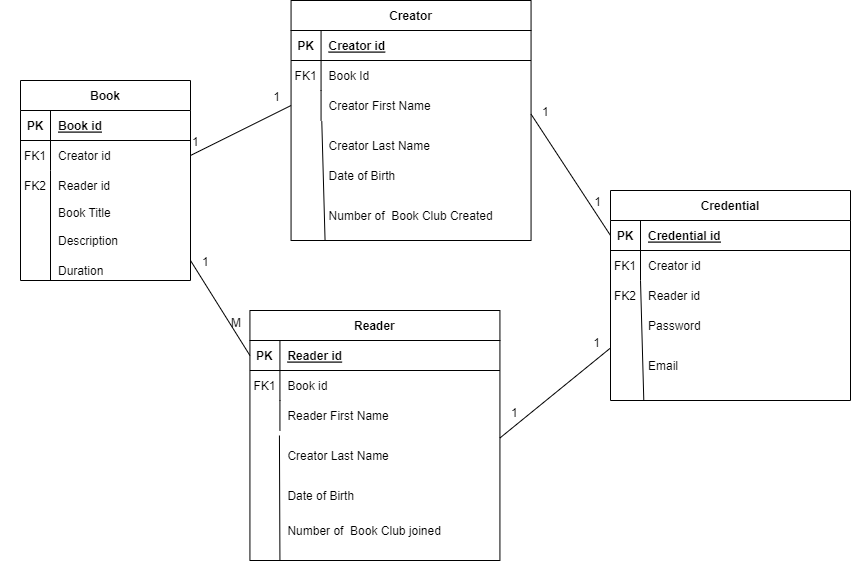

The diagram above was exported from draw.io. Its source (the exported page's mxGraphModel, read from the mxfile embedded in the PNG):
<mxGraphModel dx="2350" dy="773" grid="1" gridSize="10" guides="1" tooltips="1" connect="1" arrows="1" fold="1" page="1" pageScale="1" pageWidth="850" pageHeight="1100" math="0" shadow="0" extFonts="Permanent Marker^https://fonts.googleapis.com/css?family=Permanent+Marker">
  <root>
    <mxCell id="0" />
    <mxCell id="1" parent="0" />
    <mxCell id="C-vyLk0tnHw3VtMMgP7b-2" value="Creator" style="shape=table;startSize=30;container=1;collapsible=1;childLayout=tableLayout;fixedRows=1;rowLines=0;fontStyle=1;align=center;resizeLast=1;" parent="1" vertex="1">
      <mxGeometry x="280.56" y="50" width="240" height="240" as="geometry" />
    </mxCell>
    <mxCell id="C-vyLk0tnHw3VtMMgP7b-3" value="" style="shape=partialRectangle;collapsible=0;dropTarget=0;pointerEvents=0;fillColor=none;points=[[0,0.5],[1,0.5]];portConstraint=eastwest;top=0;left=0;right=0;bottom=1;" parent="C-vyLk0tnHw3VtMMgP7b-2" vertex="1">
      <mxGeometry y="30" width="240" height="30" as="geometry" />
    </mxCell>
    <mxCell id="C-vyLk0tnHw3VtMMgP7b-4" value="PK" style="shape=partialRectangle;overflow=hidden;connectable=0;fillColor=none;top=0;left=0;bottom=0;right=0;fontStyle=1;" parent="C-vyLk0tnHw3VtMMgP7b-3" vertex="1">
      <mxGeometry width="30" height="30" as="geometry">
        <mxRectangle width="30" height="30" as="alternateBounds" />
      </mxGeometry>
    </mxCell>
    <mxCell id="C-vyLk0tnHw3VtMMgP7b-5" value="Creator id" style="shape=partialRectangle;overflow=hidden;connectable=0;fillColor=none;top=0;left=0;bottom=0;right=0;align=left;spacingLeft=6;fontStyle=5;" parent="C-vyLk0tnHw3VtMMgP7b-3" vertex="1">
      <mxGeometry x="30" width="210" height="30" as="geometry">
        <mxRectangle width="210" height="30" as="alternateBounds" />
      </mxGeometry>
    </mxCell>
    <mxCell id="C-vyLk0tnHw3VtMMgP7b-6" value="" style="shape=partialRectangle;collapsible=0;dropTarget=0;pointerEvents=0;fillColor=none;points=[[0,0.5],[1,0.5]];portConstraint=eastwest;top=0;left=0;right=0;bottom=0;" parent="C-vyLk0tnHw3VtMMgP7b-2" vertex="1">
      <mxGeometry y="60" width="240" height="30" as="geometry" />
    </mxCell>
    <mxCell id="C-vyLk0tnHw3VtMMgP7b-7" value="FK1" style="shape=partialRectangle;overflow=hidden;connectable=0;fillColor=none;top=0;left=0;bottom=0;right=0;" parent="C-vyLk0tnHw3VtMMgP7b-6" vertex="1">
      <mxGeometry width="30" height="30" as="geometry">
        <mxRectangle width="30" height="30" as="alternateBounds" />
      </mxGeometry>
    </mxCell>
    <mxCell id="C-vyLk0tnHw3VtMMgP7b-8" value="Book Id" style="shape=partialRectangle;overflow=hidden;connectable=0;fillColor=none;top=0;left=0;bottom=0;right=0;align=left;spacingLeft=6;" parent="C-vyLk0tnHw3VtMMgP7b-6" vertex="1">
      <mxGeometry x="30" width="210" height="30" as="geometry">
        <mxRectangle width="210" height="30" as="alternateBounds" />
      </mxGeometry>
    </mxCell>
    <mxCell id="C-vyLk0tnHw3VtMMgP7b-9" value="" style="shape=partialRectangle;collapsible=0;dropTarget=0;pointerEvents=0;fillColor=none;points=[[0,0.5],[1,0.5]];portConstraint=eastwest;top=0;left=0;right=0;bottom=0;" parent="C-vyLk0tnHw3VtMMgP7b-2" vertex="1">
      <mxGeometry y="90" width="240" height="30" as="geometry" />
    </mxCell>
    <mxCell id="C-vyLk0tnHw3VtMMgP7b-10" value="" style="shape=partialRectangle;overflow=hidden;connectable=0;fillColor=none;top=0;left=0;bottom=0;right=0;" parent="C-vyLk0tnHw3VtMMgP7b-9" vertex="1">
      <mxGeometry width="30" height="30" as="geometry">
        <mxRectangle width="30" height="30" as="alternateBounds" />
      </mxGeometry>
    </mxCell>
    <mxCell id="C-vyLk0tnHw3VtMMgP7b-11" value="Creator First Name" style="shape=partialRectangle;overflow=hidden;connectable=0;fillColor=none;top=0;left=0;bottom=0;right=0;align=left;spacingLeft=6;" parent="C-vyLk0tnHw3VtMMgP7b-9" vertex="1">
      <mxGeometry x="30" width="210" height="30" as="geometry">
        <mxRectangle width="210" height="30" as="alternateBounds" />
      </mxGeometry>
    </mxCell>
    <mxCell id="C-vyLk0tnHw3VtMMgP7b-13" value="Reader" style="shape=table;startSize=30;container=1;collapsible=1;childLayout=tableLayout;fixedRows=1;rowLines=0;fontStyle=1;align=center;resizeLast=1;" parent="1" vertex="1">
      <mxGeometry x="239.43" y="360" width="250" height="250" as="geometry" />
    </mxCell>
    <mxCell id="C-vyLk0tnHw3VtMMgP7b-14" value="" style="shape=partialRectangle;collapsible=0;dropTarget=0;pointerEvents=0;fillColor=none;points=[[0,0.5],[1,0.5]];portConstraint=eastwest;top=0;left=0;right=0;bottom=1;" parent="C-vyLk0tnHw3VtMMgP7b-13" vertex="1">
      <mxGeometry y="30" width="250" height="30" as="geometry" />
    </mxCell>
    <mxCell id="C-vyLk0tnHw3VtMMgP7b-15" value="PK" style="shape=partialRectangle;overflow=hidden;connectable=0;fillColor=none;top=0;left=0;bottom=0;right=0;fontStyle=1;" parent="C-vyLk0tnHw3VtMMgP7b-14" vertex="1">
      <mxGeometry width="30" height="30" as="geometry">
        <mxRectangle width="30" height="30" as="alternateBounds" />
      </mxGeometry>
    </mxCell>
    <mxCell id="C-vyLk0tnHw3VtMMgP7b-16" value="Reader id" style="shape=partialRectangle;overflow=hidden;connectable=0;fillColor=none;top=0;left=0;bottom=0;right=0;align=left;spacingLeft=6;fontStyle=5;" parent="C-vyLk0tnHw3VtMMgP7b-14" vertex="1">
      <mxGeometry x="30" width="220" height="30" as="geometry">
        <mxRectangle width="220" height="30" as="alternateBounds" />
      </mxGeometry>
    </mxCell>
    <mxCell id="C-vyLk0tnHw3VtMMgP7b-17" value="" style="shape=partialRectangle;collapsible=0;dropTarget=0;pointerEvents=0;fillColor=none;points=[[0,0.5],[1,0.5]];portConstraint=eastwest;top=0;left=0;right=0;bottom=0;" parent="C-vyLk0tnHw3VtMMgP7b-13" vertex="1">
      <mxGeometry y="60" width="250" height="30" as="geometry" />
    </mxCell>
    <mxCell id="C-vyLk0tnHw3VtMMgP7b-18" value="FK1" style="shape=partialRectangle;overflow=hidden;connectable=0;fillColor=none;top=0;left=0;bottom=0;right=0;" parent="C-vyLk0tnHw3VtMMgP7b-17" vertex="1">
      <mxGeometry width="30" height="30" as="geometry">
        <mxRectangle width="30" height="30" as="alternateBounds" />
      </mxGeometry>
    </mxCell>
    <mxCell id="C-vyLk0tnHw3VtMMgP7b-19" value="Book id" style="shape=partialRectangle;overflow=hidden;connectable=0;fillColor=none;top=0;left=0;bottom=0;right=0;align=left;spacingLeft=6;" parent="C-vyLk0tnHw3VtMMgP7b-17" vertex="1">
      <mxGeometry x="30" width="220" height="30" as="geometry">
        <mxRectangle width="220" height="30" as="alternateBounds" />
      </mxGeometry>
    </mxCell>
    <mxCell id="C-vyLk0tnHw3VtMMgP7b-20" value="" style="shape=partialRectangle;collapsible=0;dropTarget=0;pointerEvents=0;fillColor=none;points=[[0,0.5],[1,0.5]];portConstraint=eastwest;top=0;left=0;right=0;bottom=0;" parent="C-vyLk0tnHw3VtMMgP7b-13" vertex="1">
      <mxGeometry y="90" width="250" height="30" as="geometry" />
    </mxCell>
    <mxCell id="C-vyLk0tnHw3VtMMgP7b-21" value="" style="shape=partialRectangle;overflow=hidden;connectable=0;fillColor=none;top=0;left=0;bottom=0;right=0;" parent="C-vyLk0tnHw3VtMMgP7b-20" vertex="1">
      <mxGeometry width="30" height="30" as="geometry">
        <mxRectangle width="30" height="30" as="alternateBounds" />
      </mxGeometry>
    </mxCell>
    <mxCell id="C-vyLk0tnHw3VtMMgP7b-22" value="Reader First Name" style="shape=partialRectangle;overflow=hidden;connectable=0;fillColor=none;top=0;left=0;bottom=0;right=0;align=left;spacingLeft=6;" parent="C-vyLk0tnHw3VtMMgP7b-20" vertex="1">
      <mxGeometry x="30" width="220" height="30" as="geometry">
        <mxRectangle width="220" height="30" as="alternateBounds" />
      </mxGeometry>
    </mxCell>
    <mxCell id="C-vyLk0tnHw3VtMMgP7b-23" value="Book" style="shape=table;startSize=30;container=1;collapsible=1;childLayout=tableLayout;fixedRows=1;rowLines=0;fontStyle=1;align=center;resizeLast=1;" parent="1" vertex="1">
      <mxGeometry x="10" y="130" width="170" height="200" as="geometry" />
    </mxCell>
    <mxCell id="C-vyLk0tnHw3VtMMgP7b-24" value="" style="shape=partialRectangle;collapsible=0;dropTarget=0;pointerEvents=0;fillColor=none;points=[[0,0.5],[1,0.5]];portConstraint=eastwest;top=0;left=0;right=0;bottom=1;" parent="C-vyLk0tnHw3VtMMgP7b-23" vertex="1">
      <mxGeometry y="30" width="170" height="30" as="geometry" />
    </mxCell>
    <mxCell id="C-vyLk0tnHw3VtMMgP7b-25" value="PK" style="shape=partialRectangle;overflow=hidden;connectable=0;fillColor=none;top=0;left=0;bottom=0;right=0;fontStyle=1;" parent="C-vyLk0tnHw3VtMMgP7b-24" vertex="1">
      <mxGeometry width="30" height="30" as="geometry">
        <mxRectangle width="30" height="30" as="alternateBounds" />
      </mxGeometry>
    </mxCell>
    <mxCell id="C-vyLk0tnHw3VtMMgP7b-26" value="Book id" style="shape=partialRectangle;overflow=hidden;connectable=0;fillColor=none;top=0;left=0;bottom=0;right=0;align=left;spacingLeft=6;fontStyle=5;" parent="C-vyLk0tnHw3VtMMgP7b-24" vertex="1">
      <mxGeometry x="30" width="140" height="30" as="geometry">
        <mxRectangle width="140" height="30" as="alternateBounds" />
      </mxGeometry>
    </mxCell>
    <mxCell id="C-vyLk0tnHw3VtMMgP7b-27" value="" style="shape=partialRectangle;collapsible=0;dropTarget=0;pointerEvents=0;fillColor=none;points=[[0,0.5],[1,0.5]];portConstraint=eastwest;top=0;left=0;right=0;bottom=0;" parent="C-vyLk0tnHw3VtMMgP7b-23" vertex="1">
      <mxGeometry y="60" width="170" height="30" as="geometry" />
    </mxCell>
    <mxCell id="C-vyLk0tnHw3VtMMgP7b-28" value="FK1" style="shape=partialRectangle;overflow=hidden;connectable=0;fillColor=none;top=0;left=0;bottom=0;right=0;" parent="C-vyLk0tnHw3VtMMgP7b-27" vertex="1">
      <mxGeometry width="30" height="30" as="geometry">
        <mxRectangle width="30" height="30" as="alternateBounds" />
      </mxGeometry>
    </mxCell>
    <mxCell id="C-vyLk0tnHw3VtMMgP7b-29" value="Creator id" style="shape=partialRectangle;overflow=hidden;connectable=0;fillColor=none;top=0;left=0;bottom=0;right=0;align=left;spacingLeft=6;" parent="C-vyLk0tnHw3VtMMgP7b-27" vertex="1">
      <mxGeometry x="30" width="140" height="30" as="geometry">
        <mxRectangle width="140" height="30" as="alternateBounds" />
      </mxGeometry>
    </mxCell>
    <mxCell id="ymspGhx37f1ZaPFRiIxu-5" value="&#10;Book Title" style="shape=partialRectangle;overflow=hidden;connectable=0;fillColor=none;top=0;left=0;bottom=0;right=0;align=left;spacingLeft=6;" vertex="1" parent="1">
      <mxGeometry x="40" y="240" width="220" height="30" as="geometry">
        <mxRectangle width="220" height="30" as="alternateBounds" />
      </mxGeometry>
    </mxCell>
    <mxCell id="ymspGhx37f1ZaPFRiIxu-6" value="Creator Last Name" style="shape=partialRectangle;overflow=hidden;connectable=0;fillColor=none;top=0;left=0;bottom=0;right=0;align=left;spacingLeft=6;" vertex="1" parent="1">
      <mxGeometry x="310.56" y="180" width="220" height="30" as="geometry">
        <mxRectangle width="220" height="30" as="alternateBounds" />
      </mxGeometry>
    </mxCell>
    <mxCell id="ymspGhx37f1ZaPFRiIxu-7" value="Description" style="shape=partialRectangle;overflow=hidden;connectable=0;fillColor=none;top=0;left=0;bottom=0;right=0;align=left;spacingLeft=6;" vertex="1" parent="1">
      <mxGeometry x="40" y="275" width="220" height="30" as="geometry">
        <mxRectangle width="220" height="30" as="alternateBounds" />
      </mxGeometry>
    </mxCell>
    <mxCell id="ymspGhx37f1ZaPFRiIxu-9" value="Duration" style="shape=partialRectangle;overflow=hidden;connectable=0;fillColor=none;top=0;left=0;bottom=0;right=0;align=left;spacingLeft=6;" vertex="1" parent="1">
      <mxGeometry x="40" y="305" width="220" height="30" as="geometry">
        <mxRectangle width="220" height="30" as="alternateBounds" />
      </mxGeometry>
    </mxCell>
    <mxCell id="ymspGhx37f1ZaPFRiIxu-10" value="" style="endArrow=none;html=1;rounded=0;" edge="1" parent="1">
      <mxGeometry width="50" height="50" relative="1" as="geometry">
        <mxPoint x="40" y="330" as="sourcePoint" />
        <mxPoint x="40" y="220" as="targetPoint" />
        <Array as="points">
          <mxPoint x="40" y="330" />
        </Array>
      </mxGeometry>
    </mxCell>
    <mxCell id="ymspGhx37f1ZaPFRiIxu-16" value="" style="endArrow=none;html=1;rounded=0;exitX=1;exitY=0.5;exitDx=0;exitDy=0;entryX=0;entryY=0.5;entryDx=0;entryDy=0;" edge="1" parent="1" source="C-vyLk0tnHw3VtMMgP7b-27" target="C-vyLk0tnHw3VtMMgP7b-9">
      <mxGeometry relative="1" as="geometry">
        <mxPoint x="380" y="370" as="sourcePoint" />
        <mxPoint x="440" y="210" as="targetPoint" />
        <Array as="points" />
      </mxGeometry>
    </mxCell>
    <mxCell id="ymspGhx37f1ZaPFRiIxu-17" value="1" style="resizable=0;html=1;align=left;verticalAlign=bottom;" connectable="0" vertex="1" parent="ymspGhx37f1ZaPFRiIxu-16">
      <mxGeometry x="-1" relative="1" as="geometry">
        <mxPoint y="-5" as="offset" />
      </mxGeometry>
    </mxCell>
    <mxCell id="ymspGhx37f1ZaPFRiIxu-18" value="1" style="resizable=0;html=1;align=right;verticalAlign=bottom;" connectable="0" vertex="1" parent="ymspGhx37f1ZaPFRiIxu-16">
      <mxGeometry x="1" relative="1" as="geometry">
        <mxPoint x="-11" as="offset" />
      </mxGeometry>
    </mxCell>
    <mxCell id="ymspGhx37f1ZaPFRiIxu-29" value="" style="endArrow=none;html=1;rounded=0;entryX=0;entryY=0.5;entryDx=0;entryDy=0;" edge="1" parent="1" target="C-vyLk0tnHw3VtMMgP7b-14">
      <mxGeometry relative="1" as="geometry">
        <mxPoint x="180" y="310" as="sourcePoint" />
        <mxPoint x="490" y="320" as="targetPoint" />
        <Array as="points">
          <mxPoint x="180" y="310" />
        </Array>
      </mxGeometry>
    </mxCell>
    <mxCell id="ymspGhx37f1ZaPFRiIxu-30" value="1" style="resizable=0;html=1;align=left;verticalAlign=bottom;" connectable="0" vertex="1" parent="ymspGhx37f1ZaPFRiIxu-29">
      <mxGeometry x="-1" relative="1" as="geometry">
        <mxPoint x="10" y="10" as="offset" />
      </mxGeometry>
    </mxCell>
    <mxCell id="ymspGhx37f1ZaPFRiIxu-31" value="M" style="resizable=0;html=1;align=right;verticalAlign=bottom;" connectable="0" vertex="1" parent="ymspGhx37f1ZaPFRiIxu-29">
      <mxGeometry x="1" relative="1" as="geometry">
        <mxPoint x="-9" y="-24" as="offset" />
      </mxGeometry>
    </mxCell>
    <mxCell id="ymspGhx37f1ZaPFRiIxu-35" value="" style="endArrow=none;html=1;rounded=0;entryX=0.128;entryY=1.02;entryDx=0;entryDy=0;entryPerimeter=0;" edge="1" parent="1" target="C-vyLk0tnHw3VtMMgP7b-9">
      <mxGeometry width="50" height="50" relative="1" as="geometry">
        <mxPoint x="314.56" y="290" as="sourcePoint" />
        <mxPoint x="210.56" y="260" as="targetPoint" />
        <Array as="points" />
      </mxGeometry>
    </mxCell>
    <mxCell id="ymspGhx37f1ZaPFRiIxu-36" value="Date of Birth" style="shape=partialRectangle;overflow=hidden;connectable=0;fillColor=none;top=0;left=0;bottom=0;right=0;align=left;spacingLeft=6;" vertex="1" parent="1">
      <mxGeometry x="310.56" y="210" width="220" height="30" as="geometry">
        <mxRectangle width="220" height="30" as="alternateBounds" />
      </mxGeometry>
    </mxCell>
    <mxCell id="ymspGhx37f1ZaPFRiIxu-38" value="" style="endArrow=none;html=1;rounded=0;entryX=0.118;entryY=1.167;entryDx=0;entryDy=0;entryPerimeter=0;" edge="1" parent="1" target="C-vyLk0tnHw3VtMMgP7b-20">
      <mxGeometry width="50" height="50" relative="1" as="geometry">
        <mxPoint x="269.43" y="610" as="sourcePoint" />
        <mxPoint x="219.43" y="240" as="targetPoint" />
      </mxGeometry>
    </mxCell>
    <mxCell id="ymspGhx37f1ZaPFRiIxu-39" value="Creator Last Name" style="shape=partialRectangle;overflow=hidden;connectable=0;fillColor=none;top=0;left=0;bottom=0;right=0;align=left;spacingLeft=6;" vertex="1" parent="1">
      <mxGeometry x="269.43" y="490" width="220" height="30" as="geometry">
        <mxRectangle width="220" height="30" as="alternateBounds" />
      </mxGeometry>
    </mxCell>
    <mxCell id="ymspGhx37f1ZaPFRiIxu-40" value="Date of Birth" style="shape=partialRectangle;overflow=hidden;connectable=0;fillColor=none;top=0;left=0;bottom=0;right=0;align=left;spacingLeft=6;" vertex="1" parent="1">
      <mxGeometry x="269.43" y="530" width="220" height="30" as="geometry">
        <mxRectangle width="220" height="30" as="alternateBounds" />
      </mxGeometry>
    </mxCell>
    <mxCell id="ymspGhx37f1ZaPFRiIxu-42" value="Number of  Book Club joined" style="shape=partialRectangle;overflow=hidden;connectable=0;fillColor=none;top=0;left=0;bottom=0;right=0;align=left;spacingLeft=6;" vertex="1" parent="1">
      <mxGeometry x="269.43" y="570" width="220" height="20" as="geometry">
        <mxRectangle width="220" height="30" as="alternateBounds" />
      </mxGeometry>
    </mxCell>
    <mxCell id="ymspGhx37f1ZaPFRiIxu-104" value="Credential" style="shape=table;startSize=30;container=1;collapsible=1;childLayout=tableLayout;fixedRows=1;rowLines=0;fontStyle=1;align=center;resizeLast=1;" vertex="1" parent="1">
      <mxGeometry x="600" y="240" width="240" height="210" as="geometry" />
    </mxCell>
    <mxCell id="ymspGhx37f1ZaPFRiIxu-105" value="" style="shape=partialRectangle;collapsible=0;dropTarget=0;pointerEvents=0;fillColor=none;points=[[0,0.5],[1,0.5]];portConstraint=eastwest;top=0;left=0;right=0;bottom=1;" vertex="1" parent="ymspGhx37f1ZaPFRiIxu-104">
      <mxGeometry y="30" width="240" height="30" as="geometry" />
    </mxCell>
    <mxCell id="ymspGhx37f1ZaPFRiIxu-106" value="PK" style="shape=partialRectangle;overflow=hidden;connectable=0;fillColor=none;top=0;left=0;bottom=0;right=0;fontStyle=1;" vertex="1" parent="ymspGhx37f1ZaPFRiIxu-105">
      <mxGeometry width="30" height="30" as="geometry">
        <mxRectangle width="30" height="30" as="alternateBounds" />
      </mxGeometry>
    </mxCell>
    <mxCell id="ymspGhx37f1ZaPFRiIxu-107" value="Credential id" style="shape=partialRectangle;overflow=hidden;connectable=0;fillColor=none;top=0;left=0;bottom=0;right=0;align=left;spacingLeft=6;fontStyle=5;" vertex="1" parent="ymspGhx37f1ZaPFRiIxu-105">
      <mxGeometry x="30" width="210" height="30" as="geometry">
        <mxRectangle width="210" height="30" as="alternateBounds" />
      </mxGeometry>
    </mxCell>
    <mxCell id="ymspGhx37f1ZaPFRiIxu-108" value="" style="shape=partialRectangle;collapsible=0;dropTarget=0;pointerEvents=0;fillColor=none;points=[[0,0.5],[1,0.5]];portConstraint=eastwest;top=0;left=0;right=0;bottom=0;" vertex="1" parent="ymspGhx37f1ZaPFRiIxu-104">
      <mxGeometry y="60" width="240" height="30" as="geometry" />
    </mxCell>
    <mxCell id="ymspGhx37f1ZaPFRiIxu-109" value="FK1" style="shape=partialRectangle;overflow=hidden;connectable=0;fillColor=none;top=0;left=0;bottom=0;right=0;" vertex="1" parent="ymspGhx37f1ZaPFRiIxu-108">
      <mxGeometry width="30" height="30" as="geometry">
        <mxRectangle width="30" height="30" as="alternateBounds" />
      </mxGeometry>
    </mxCell>
    <mxCell id="ymspGhx37f1ZaPFRiIxu-110" value="Creator id" style="shape=partialRectangle;overflow=hidden;connectable=0;fillColor=none;top=0;left=0;bottom=0;right=0;align=left;spacingLeft=6;" vertex="1" parent="ymspGhx37f1ZaPFRiIxu-108">
      <mxGeometry x="30" width="210" height="30" as="geometry">
        <mxRectangle width="210" height="30" as="alternateBounds" />
      </mxGeometry>
    </mxCell>
    <mxCell id="ymspGhx37f1ZaPFRiIxu-114" value="Password" style="shape=partialRectangle;overflow=hidden;connectable=0;fillColor=none;top=0;left=0;bottom=0;right=0;align=left;spacingLeft=6;" vertex="1" parent="1">
      <mxGeometry x="630" y="360" width="220" height="30" as="geometry">
        <mxRectangle width="220" height="30" as="alternateBounds" />
      </mxGeometry>
    </mxCell>
    <mxCell id="ymspGhx37f1ZaPFRiIxu-116" value="" style="endArrow=none;html=1;rounded=0;entryX=0.128;entryY=1.02;entryDx=0;entryDy=0;entryPerimeter=0;" edge="1" parent="1">
      <mxGeometry width="50" height="50" relative="1" as="geometry">
        <mxPoint x="633.28" y="449.39999999999986" as="sourcePoint" />
        <mxPoint x="630.0000000000002" y="329.9999999999999" as="targetPoint" />
        <Array as="points" />
      </mxGeometry>
    </mxCell>
    <mxCell id="ymspGhx37f1ZaPFRiIxu-119" value="" style="endArrow=none;html=1;rounded=0;entryX=0;entryY=0.5;entryDx=0;entryDy=0;" edge="1" parent="1" target="ymspGhx37f1ZaPFRiIxu-105">
      <mxGeometry relative="1" as="geometry">
        <mxPoint x="520.56" y="163.65" as="sourcePoint" />
        <mxPoint x="640" y="250" as="targetPoint" />
        <Array as="points" />
      </mxGeometry>
    </mxCell>
    <mxCell id="ymspGhx37f1ZaPFRiIxu-120" value="1" style="resizable=0;html=1;align=left;verticalAlign=bottom;" connectable="0" vertex="1" parent="ymspGhx37f1ZaPFRiIxu-119">
      <mxGeometry x="-1" relative="1" as="geometry">
        <mxPoint x="9" y="6" as="offset" />
      </mxGeometry>
    </mxCell>
    <mxCell id="ymspGhx37f1ZaPFRiIxu-121" value="1" style="resizable=0;html=1;align=right;verticalAlign=bottom;" connectable="0" vertex="1" parent="ymspGhx37f1ZaPFRiIxu-119">
      <mxGeometry x="1" relative="1" as="geometry">
        <mxPoint x="-10" y="-26" as="offset" />
      </mxGeometry>
    </mxCell>
    <mxCell id="ymspGhx37f1ZaPFRiIxu-122" value="" style="endArrow=none;html=1;rounded=0;exitX=1;exitY=0.5;exitDx=0;exitDy=0;entryX=0;entryY=0.75;entryDx=0;entryDy=0;" edge="1" parent="1" target="ymspGhx37f1ZaPFRiIxu-104">
      <mxGeometry relative="1" as="geometry">
        <mxPoint x="489.42999999999984" y="487.5" as="sourcePoint" />
        <mxPoint x="600" y="420" as="targetPoint" />
        <Array as="points" />
      </mxGeometry>
    </mxCell>
    <mxCell id="ymspGhx37f1ZaPFRiIxu-123" value="1" style="resizable=0;html=1;align=left;verticalAlign=bottom;" connectable="0" vertex="1" parent="ymspGhx37f1ZaPFRiIxu-122">
      <mxGeometry x="-1" relative="1" as="geometry">
        <mxPoint x="10" y="-17" as="offset" />
      </mxGeometry>
    </mxCell>
    <mxCell id="ymspGhx37f1ZaPFRiIxu-124" value="1" style="resizable=0;html=1;align=right;verticalAlign=bottom;" connectable="0" vertex="1" parent="ymspGhx37f1ZaPFRiIxu-122">
      <mxGeometry x="1" relative="1" as="geometry">
        <mxPoint x="-11" y="3" as="offset" />
      </mxGeometry>
    </mxCell>
    <mxCell id="ymspGhx37f1ZaPFRiIxu-125" value="Number of  Book Club Created" style="shape=partialRectangle;overflow=hidden;connectable=0;fillColor=none;top=0;left=0;bottom=0;right=0;align=left;spacingLeft=6;" vertex="1" parent="1">
      <mxGeometry x="310.56" y="255" width="220" height="20" as="geometry">
        <mxRectangle width="220" height="30" as="alternateBounds" />
      </mxGeometry>
    </mxCell>
    <mxCell id="ymspGhx37f1ZaPFRiIxu-141" value="Reader id" style="shape=partialRectangle;overflow=hidden;connectable=0;fillColor=none;top=0;left=0;bottom=0;right=0;align=left;spacingLeft=6;" vertex="1" parent="1">
      <mxGeometry x="40" y="220" width="220" height="30" as="geometry">
        <mxRectangle width="220" height="30" as="alternateBounds" />
      </mxGeometry>
    </mxCell>
    <mxCell id="ymspGhx37f1ZaPFRiIxu-142" value="FK2" style="shape=partialRectangle;overflow=hidden;connectable=0;fillColor=none;top=0;left=0;bottom=0;right=0;" vertex="1" parent="1">
      <mxGeometry x="-10" y="220" width="70" height="30" as="geometry">
        <mxRectangle width="30" height="30" as="alternateBounds" />
      </mxGeometry>
    </mxCell>
    <mxCell id="ymspGhx37f1ZaPFRiIxu-143" value="Reader id" style="shape=partialRectangle;overflow=hidden;connectable=0;fillColor=none;top=0;left=0;bottom=0;right=0;align=left;spacingLeft=6;" vertex="1" parent="1">
      <mxGeometry x="630" y="330" width="210" height="30" as="geometry">
        <mxRectangle width="210" height="30" as="alternateBounds" />
      </mxGeometry>
    </mxCell>
    <mxCell id="ymspGhx37f1ZaPFRiIxu-144" value="FK2" style="shape=partialRectangle;overflow=hidden;connectable=0;fillColor=none;top=0;left=0;bottom=0;right=0;" vertex="1" parent="1">
      <mxGeometry x="600" y="330" width="30" height="30" as="geometry">
        <mxRectangle width="30" height="30" as="alternateBounds" />
      </mxGeometry>
    </mxCell>
    <mxCell id="ymspGhx37f1ZaPFRiIxu-145" value="Email" style="shape=partialRectangle;overflow=hidden;connectable=0;fillColor=none;top=0;left=0;bottom=0;right=0;align=left;spacingLeft=6;" vertex="1" parent="1">
      <mxGeometry x="630" y="400" width="220" height="30" as="geometry">
        <mxRectangle width="220" height="30" as="alternateBounds" />
      </mxGeometry>
    </mxCell>
  </root>
</mxGraphModel>